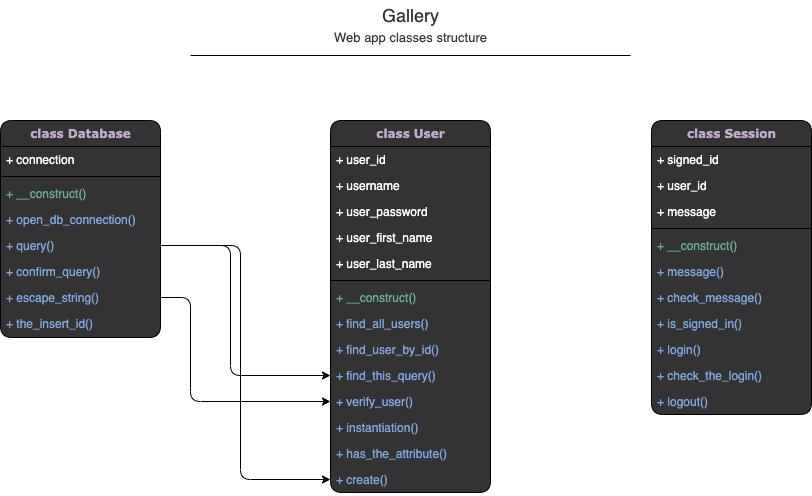

The diagram above was exported from draw.io. Its source (the exported page's mxGraphModel, read from the mxfile embedded in the PNG):
<mxGraphModel dx="706" dy="618" grid="1" gridSize="10" guides="1" tooltips="1" connect="1" arrows="1" fold="1" page="1" pageScale="1" pageWidth="1100" pageHeight="850" background="#ffffff" math="0" shadow="0">
  <root>
    <mxCell id="0" />
    <mxCell id="1" parent="0" />
    <mxCell id="78961159f06e98e8-17" value="&lt;font color=&quot;#c3abd0&quot;&gt;class Database&lt;/font&gt;" style="swimlane;html=1;fontStyle=1;align=center;verticalAlign=top;childLayout=stackLayout;horizontal=1;startSize=26;horizontalStack=0;resizeParent=1;resizeLast=0;collapsible=1;marginBottom=0;swimlaneFillColor=#333333;shadow=0;comic=0;labelBackgroundColor=none;strokeWidth=1;fillColor=#333333;fontFamily=Verdana;fontSize=12;rounded=1;" parent="1" vertex="1">
      <mxGeometry x="90" y="130" width="160" height="217" as="geometry" />
    </mxCell>
    <mxCell id="78961159f06e98e8-21" value="&lt;font color=&quot;#ffffff&quot;&gt;+ connection&lt;/font&gt;" style="text;html=1;align=left;verticalAlign=top;spacingLeft=4;spacingRight=4;whiteSpace=wrap;overflow=hidden;rotatable=0;points=[[0,0.5],[1,0.5]];portConstraint=eastwest;rounded=1;" parent="78961159f06e98e8-17" vertex="1">
      <mxGeometry y="26" width="160" height="26" as="geometry" />
    </mxCell>
    <mxCell id="78961159f06e98e8-19" value="" style="line;html=1;strokeWidth=1;fillColor=none;align=left;verticalAlign=middle;spacingTop=-1;spacingLeft=3;spacingRight=3;rotatable=0;labelPosition=right;points=[];portConstraint=eastwest;rounded=1;" parent="78961159f06e98e8-17" vertex="1">
      <mxGeometry y="52" width="160" height="8" as="geometry" />
    </mxCell>
    <mxCell id="78961159f06e98e8-20" value="&lt;font color=&quot;#67ab9f&quot;&gt;+ __construct()&lt;/font&gt;" style="text;html=1;strokeColor=none;fillColor=none;align=left;verticalAlign=top;spacingLeft=4;spacingRight=4;whiteSpace=wrap;overflow=hidden;rotatable=0;points=[[0,0.5],[1,0.5]];portConstraint=eastwest;rounded=1;" parent="78961159f06e98e8-17" vertex="1">
      <mxGeometry y="60" width="160" height="26" as="geometry" />
    </mxCell>
    <mxCell id="78961159f06e98e8-27" value="&lt;font color=&quot;#7ea6e0&quot;&gt;+ open_db_connection()&lt;/font&gt;" style="text;html=1;strokeColor=none;fillColor=none;align=left;verticalAlign=top;spacingLeft=4;spacingRight=4;whiteSpace=wrap;overflow=hidden;rotatable=0;points=[[0,0.5],[1,0.5]];portConstraint=eastwest;rounded=1;" parent="78961159f06e98e8-17" vertex="1">
      <mxGeometry y="86" width="160" height="26" as="geometry" />
    </mxCell>
    <mxCell id="SDDi-bD-Q6Si9WO9EhB1-6" value="&lt;font color=&quot;#7ea6e0&quot;&gt;+ query()&lt;/font&gt;" style="text;html=1;strokeColor=none;fillColor=none;align=left;verticalAlign=top;spacingLeft=4;spacingRight=4;whiteSpace=wrap;overflow=hidden;rotatable=0;points=[[0,0.5],[1,0.5]];portConstraint=eastwest;rounded=1;" parent="78961159f06e98e8-17" vertex="1">
      <mxGeometry y="112" width="160" height="26" as="geometry" />
    </mxCell>
    <mxCell id="SDDi-bD-Q6Si9WO9EhB1-7" value="&lt;font color=&quot;#7ea6e0&quot;&gt;+ confirm_query()&lt;/font&gt;" style="text;html=1;strokeColor=none;fillColor=none;align=left;verticalAlign=top;spacingLeft=4;spacingRight=4;whiteSpace=wrap;overflow=hidden;rotatable=0;points=[[0,0.5],[1,0.5]];portConstraint=eastwest;rounded=1;" parent="78961159f06e98e8-17" vertex="1">
      <mxGeometry y="138" width="160" height="26" as="geometry" />
    </mxCell>
    <mxCell id="SDDi-bD-Q6Si9WO9EhB1-9" value="&lt;font color=&quot;#7ea6e0&quot;&gt;+ escape_string()&lt;/font&gt;" style="text;html=1;strokeColor=none;fillColor=none;align=left;verticalAlign=top;spacingLeft=4;spacingRight=4;whiteSpace=wrap;overflow=hidden;rotatable=0;points=[[0,0.5],[1,0.5]];portConstraint=eastwest;rounded=1;" parent="78961159f06e98e8-17" vertex="1">
      <mxGeometry y="164" width="160" height="26" as="geometry" />
    </mxCell>
    <mxCell id="SDDi-bD-Q6Si9WO9EhB1-10" value="&lt;font color=&quot;#7ea6e0&quot;&gt;+ the_insert_id()&lt;/font&gt;" style="text;html=1;strokeColor=none;fillColor=none;align=left;verticalAlign=top;spacingLeft=4;spacingRight=4;whiteSpace=wrap;overflow=hidden;rotatable=0;points=[[0,0.5],[1,0.5]];portConstraint=eastwest;rounded=1;" parent="78961159f06e98e8-17" vertex="1">
      <mxGeometry y="190" width="160" height="26" as="geometry" />
    </mxCell>
    <mxCell id="78961159f06e98e8-30" value="&lt;font color=&quot;#c3abd0&quot;&gt;class User&lt;/font&gt;" style="swimlane;html=1;fontStyle=1;align=center;verticalAlign=top;childLayout=stackLayout;horizontal=1;startSize=26;horizontalStack=0;resizeParent=1;resizeLast=0;collapsible=1;marginBottom=0;swimlaneFillColor=#333333;shadow=0;comic=0;labelBackgroundColor=none;strokeWidth=1;fillColor=#333333;fontFamily=Verdana;fontSize=12;rounded=1;" parent="1" vertex="1">
      <mxGeometry x="420" y="130" width="160" height="372" as="geometry" />
    </mxCell>
    <mxCell id="78961159f06e98e8-31" value="&lt;font color=&quot;#ffffff&quot;&gt;+ user_id&lt;/font&gt;" style="text;html=1;strokeColor=none;fillColor=none;align=left;verticalAlign=top;spacingLeft=4;spacingRight=4;whiteSpace=wrap;overflow=hidden;rotatable=0;points=[[0,0.5],[1,0.5]];portConstraint=eastwest;rounded=1;" parent="78961159f06e98e8-30" vertex="1">
      <mxGeometry y="26" width="160" height="26" as="geometry" />
    </mxCell>
    <mxCell id="78961159f06e98e8-32" value="&lt;font color=&quot;#ffffff&quot;&gt;+ username&lt;/font&gt;" style="text;html=1;strokeColor=none;fillColor=none;align=left;verticalAlign=top;spacingLeft=4;spacingRight=4;whiteSpace=wrap;overflow=hidden;rotatable=0;points=[[0,0.5],[1,0.5]];portConstraint=eastwest;rounded=1;" parent="78961159f06e98e8-30" vertex="1">
      <mxGeometry y="52" width="160" height="26" as="geometry" />
    </mxCell>
    <mxCell id="78961159f06e98e8-33" value="&lt;font color=&quot;#ffffff&quot;&gt;+ user_password&lt;/font&gt;" style="text;html=1;strokeColor=none;fillColor=none;align=left;verticalAlign=top;spacingLeft=4;spacingRight=4;whiteSpace=wrap;overflow=hidden;rotatable=0;points=[[0,0.5],[1,0.5]];portConstraint=eastwest;rounded=1;" parent="78961159f06e98e8-30" vertex="1">
      <mxGeometry y="78" width="160" height="26" as="geometry" />
    </mxCell>
    <mxCell id="78961159f06e98e8-34" value="&lt;font color=&quot;#ffffff&quot;&gt;+ user_first_name&lt;/font&gt;" style="text;html=1;strokeColor=none;fillColor=none;align=left;verticalAlign=top;spacingLeft=4;spacingRight=4;whiteSpace=wrap;overflow=hidden;rotatable=0;points=[[0,0.5],[1,0.5]];portConstraint=eastwest;rounded=1;" parent="78961159f06e98e8-30" vertex="1">
      <mxGeometry y="104" width="160" height="26" as="geometry" />
    </mxCell>
    <mxCell id="78961159f06e98e8-36" value="&lt;font color=&quot;#ffffff&quot;&gt;+ user_last_name&lt;/font&gt;" style="text;html=1;strokeColor=none;fillColor=none;align=left;verticalAlign=top;spacingLeft=4;spacingRight=4;whiteSpace=wrap;overflow=hidden;rotatable=0;points=[[0,0.5],[1,0.5]];portConstraint=eastwest;rounded=1;" parent="78961159f06e98e8-30" vertex="1">
      <mxGeometry y="130" width="160" height="26" as="geometry" />
    </mxCell>
    <mxCell id="78961159f06e98e8-38" value="" style="line;html=1;strokeWidth=1;fillColor=none;align=left;verticalAlign=middle;spacingTop=-1;spacingLeft=3;spacingRight=3;rotatable=0;labelPosition=right;points=[];portConstraint=eastwest;rounded=1;" parent="78961159f06e98e8-30" vertex="1">
      <mxGeometry y="156" width="160" height="8" as="geometry" />
    </mxCell>
    <mxCell id="78961159f06e98e8-39" value="&lt;font color=&quot;#67ab9f&quot;&gt;+ __construct()&lt;/font&gt;" style="text;html=1;strokeColor=none;fillColor=none;align=left;verticalAlign=top;spacingLeft=4;spacingRight=4;whiteSpace=wrap;overflow=hidden;rotatable=0;points=[[0,0.5],[1,0.5]];portConstraint=eastwest;rounded=1;" parent="78961159f06e98e8-30" vertex="1">
      <mxGeometry y="164" width="160" height="26" as="geometry" />
    </mxCell>
    <mxCell id="78961159f06e98e8-40" value="&lt;font color=&quot;#7ea6e0&quot;&gt;+ find_all_users()&lt;/font&gt;" style="text;html=1;strokeColor=none;fillColor=none;align=left;verticalAlign=top;spacingLeft=4;spacingRight=4;whiteSpace=wrap;overflow=hidden;rotatable=0;points=[[0,0.5],[1,0.5]];portConstraint=eastwest;rounded=1;" parent="78961159f06e98e8-30" vertex="1">
      <mxGeometry y="190" width="160" height="26" as="geometry" />
    </mxCell>
    <mxCell id="78961159f06e98e8-42" value="&lt;font color=&quot;#7ea6e0&quot;&gt;+ find_user_by_id()&lt;/font&gt;" style="text;html=1;strokeColor=none;fillColor=none;align=left;verticalAlign=top;spacingLeft=4;spacingRight=4;whiteSpace=wrap;overflow=hidden;rotatable=0;points=[[0,0.5],[1,0.5]];portConstraint=eastwest;rounded=1;" parent="78961159f06e98e8-30" vertex="1">
      <mxGeometry y="216" width="160" height="26" as="geometry" />
    </mxCell>
    <mxCell id="SDDi-bD-Q6Si9WO9EhB1-11" value="&lt;font color=&quot;#7ea6e0&quot;&gt;+ find_this_query()&lt;/font&gt;" style="text;html=1;strokeColor=none;fillColor=none;align=left;verticalAlign=top;spacingLeft=4;spacingRight=4;whiteSpace=wrap;overflow=hidden;rotatable=0;points=[[0,0.5],[1,0.5]];portConstraint=eastwest;rounded=1;" parent="78961159f06e98e8-30" vertex="1">
      <mxGeometry y="242" width="160" height="26" as="geometry" />
    </mxCell>
    <mxCell id="SDDi-bD-Q6Si9WO9EhB1-12" value="&lt;font color=&quot;#7ea6e0&quot;&gt;+ verify_user()&lt;/font&gt;" style="text;html=1;strokeColor=none;fillColor=none;align=left;verticalAlign=top;spacingLeft=4;spacingRight=4;whiteSpace=wrap;overflow=hidden;rotatable=0;points=[[0,0.5],[1,0.5]];portConstraint=eastwest;rounded=1;" parent="78961159f06e98e8-30" vertex="1">
      <mxGeometry y="268" width="160" height="26" as="geometry" />
    </mxCell>
    <mxCell id="SDDi-bD-Q6Si9WO9EhB1-13" value="&lt;span&gt;&lt;font color=&quot;#7ea6e0&quot;&gt;+ instantiation()&lt;/font&gt;&lt;/span&gt;" style="text;html=1;strokeColor=none;fillColor=none;align=left;verticalAlign=top;spacingLeft=4;spacingRight=4;whiteSpace=wrap;overflow=hidden;rotatable=0;points=[[0,0.5],[1,0.5]];portConstraint=eastwest;rounded=1;" parent="78961159f06e98e8-30" vertex="1">
      <mxGeometry y="294" width="160" height="26" as="geometry" />
    </mxCell>
    <mxCell id="SDDi-bD-Q6Si9WO9EhB1-14" value="&lt;span&gt;&lt;font color=&quot;#7ea6e0&quot;&gt;+ has_the_attribute()&lt;/font&gt;&lt;/span&gt;" style="text;html=1;strokeColor=none;fillColor=none;align=left;verticalAlign=top;spacingLeft=4;spacingRight=4;whiteSpace=wrap;overflow=hidden;rotatable=0;points=[[0,0.5],[1,0.5]];portConstraint=eastwest;rounded=1;" parent="78961159f06e98e8-30" vertex="1">
      <mxGeometry y="320" width="160" height="26" as="geometry" />
    </mxCell>
    <mxCell id="FUEqgNB4OeXRj0Ol-8Pc-1" value="&lt;span&gt;&lt;font color=&quot;#7ea6e0&quot;&gt;+ create()&lt;/font&gt;&lt;/span&gt;" style="text;html=1;strokeColor=none;fillColor=none;align=left;verticalAlign=top;spacingLeft=4;spacingRight=4;whiteSpace=wrap;overflow=hidden;rotatable=0;points=[[0,0.5],[1,0.5]];portConstraint=eastwest;rounded=1;" parent="78961159f06e98e8-30" vertex="1">
      <mxGeometry y="346" width="160" height="26" as="geometry" />
    </mxCell>
    <mxCell id="78961159f06e98e8-43" value="&lt;font color=&quot;#c3abd0&quot;&gt;class Session&lt;/font&gt;" style="swimlane;html=1;fontStyle=1;align=center;verticalAlign=top;childLayout=stackLayout;horizontal=1;startSize=26;horizontalStack=0;resizeParent=1;resizeLast=0;collapsible=1;marginBottom=0;swimlaneFillColor=#333333;shadow=0;comic=0;labelBackgroundColor=none;strokeWidth=1;fillColor=#333333;fontFamily=Verdana;fontSize=12;rounded=1;" parent="1" vertex="1">
      <mxGeometry x="741" y="130" width="160" height="294" as="geometry" />
    </mxCell>
    <mxCell id="78961159f06e98e8-44" value="&lt;font color=&quot;#ffffff&quot;&gt;+ signed_id&lt;/font&gt;" style="text;html=1;strokeColor=none;fillColor=none;align=left;verticalAlign=top;spacingLeft=4;spacingRight=4;whiteSpace=wrap;overflow=hidden;rotatable=0;points=[[0,0.5],[1,0.5]];portConstraint=eastwest;rounded=1;" parent="78961159f06e98e8-43" vertex="1">
      <mxGeometry y="26" width="160" height="26" as="geometry" />
    </mxCell>
    <mxCell id="78961159f06e98e8-45" value="&lt;font color=&quot;#ffffff&quot;&gt;+ user_id&lt;/font&gt;" style="text;html=1;strokeColor=none;fillColor=none;align=left;verticalAlign=top;spacingLeft=4;spacingRight=4;whiteSpace=wrap;overflow=hidden;rotatable=0;points=[[0,0.5],[1,0.5]];portConstraint=eastwest;glass=0;rounded=1;" parent="78961159f06e98e8-43" vertex="1">
      <mxGeometry y="52" width="160" height="26" as="geometry" />
    </mxCell>
    <mxCell id="78961159f06e98e8-49" value="&lt;font color=&quot;#ffffff&quot;&gt;+ message&lt;/font&gt;" style="text;html=1;strokeColor=none;fillColor=none;align=left;verticalAlign=top;spacingLeft=4;spacingRight=4;whiteSpace=wrap;overflow=hidden;rotatable=0;points=[[0,0.5],[1,0.5]];portConstraint=eastwest;rounded=1;" parent="78961159f06e98e8-43" vertex="1">
      <mxGeometry y="78" width="160" height="26" as="geometry" />
    </mxCell>
    <mxCell id="78961159f06e98e8-51" value="" style="line;html=1;strokeWidth=1;fillColor=none;align=left;verticalAlign=middle;spacingTop=-1;spacingLeft=3;spacingRight=3;rotatable=0;labelPosition=right;points=[];portConstraint=eastwest;rounded=1;" parent="78961159f06e98e8-43" vertex="1">
      <mxGeometry y="104" width="160" height="8" as="geometry" />
    </mxCell>
    <mxCell id="78961159f06e98e8-52" value="&lt;font color=&quot;#67ab9f&quot;&gt;+ __construct()&lt;/font&gt;" style="text;html=1;strokeColor=none;fillColor=none;align=left;verticalAlign=top;spacingLeft=4;spacingRight=4;whiteSpace=wrap;overflow=hidden;rotatable=0;points=[[0,0.5],[1,0.5]];portConstraint=eastwest;rounded=1;" parent="78961159f06e98e8-43" vertex="1">
      <mxGeometry y="112" width="160" height="26" as="geometry" />
    </mxCell>
    <mxCell id="78961159f06e98e8-53" value="&lt;font color=&quot;#7ea6e0&quot;&gt;+ message()&lt;/font&gt;" style="text;html=1;strokeColor=none;fillColor=none;align=left;verticalAlign=top;spacingLeft=4;spacingRight=4;whiteSpace=wrap;overflow=hidden;rotatable=0;points=[[0,0.5],[1,0.5]];portConstraint=eastwest;rounded=1;" parent="78961159f06e98e8-43" vertex="1">
      <mxGeometry y="138" width="160" height="26" as="geometry" />
    </mxCell>
    <mxCell id="SDDi-bD-Q6Si9WO9EhB1-1" value="&lt;font color=&quot;#7ea6e0&quot;&gt;+ check_message()&lt;/font&gt;" style="text;html=1;strokeColor=none;fillColor=none;align=left;verticalAlign=top;spacingLeft=4;spacingRight=4;whiteSpace=wrap;overflow=hidden;rotatable=0;points=[[0,0.5],[1,0.5]];portConstraint=eastwest;rounded=1;" parent="78961159f06e98e8-43" vertex="1">
      <mxGeometry y="164" width="160" height="26" as="geometry" />
    </mxCell>
    <mxCell id="SDDi-bD-Q6Si9WO9EhB1-2" value="&lt;font color=&quot;#7ea6e0&quot;&gt;+ is_signed_in()&lt;/font&gt;" style="text;html=1;strokeColor=none;fillColor=none;align=left;verticalAlign=top;spacingLeft=4;spacingRight=4;whiteSpace=wrap;overflow=hidden;rotatable=0;points=[[0,0.5],[1,0.5]];portConstraint=eastwest;rounded=1;" parent="78961159f06e98e8-43" vertex="1">
      <mxGeometry y="190" width="160" height="26" as="geometry" />
    </mxCell>
    <mxCell id="SDDi-bD-Q6Si9WO9EhB1-3" value="&lt;font color=&quot;#7ea6e0&quot;&gt;+ login()&lt;/font&gt;" style="text;html=1;strokeColor=none;fillColor=none;align=left;verticalAlign=top;spacingLeft=4;spacingRight=4;whiteSpace=wrap;overflow=hidden;rotatable=0;points=[[0,0.5],[1,0.5]];portConstraint=eastwest;rounded=1;" parent="78961159f06e98e8-43" vertex="1">
      <mxGeometry y="216" width="160" height="26" as="geometry" />
    </mxCell>
    <mxCell id="SDDi-bD-Q6Si9WO9EhB1-4" value="&lt;font color=&quot;#7ea6e0&quot;&gt;+ check_the_login()&lt;/font&gt;" style="text;html=1;strokeColor=none;fillColor=none;align=left;verticalAlign=top;spacingLeft=4;spacingRight=4;whiteSpace=wrap;overflow=hidden;rotatable=0;points=[[0,0.5],[1,0.5]];portConstraint=eastwest;rounded=1;" parent="78961159f06e98e8-43" vertex="1">
      <mxGeometry y="242" width="160" height="26" as="geometry" />
    </mxCell>
    <mxCell id="SDDi-bD-Q6Si9WO9EhB1-5" value="&lt;font color=&quot;#7ea6e0&quot;&gt;+ logout()&lt;/font&gt;" style="text;html=1;strokeColor=none;fillColor=none;align=left;verticalAlign=top;spacingLeft=4;spacingRight=4;whiteSpace=wrap;overflow=hidden;rotatable=0;points=[[0,0.5],[1,0.5]];portConstraint=eastwest;rounded=1;" parent="78961159f06e98e8-43" vertex="1">
      <mxGeometry y="268" width="160" height="26" as="geometry" />
    </mxCell>
    <mxCell id="SDDi-bD-Q6Si9WO9EhB1-18" value="" style="edgeStyle=elbowEdgeStyle;elbow=horizontal;endArrow=classic;html=1;exitX=1;exitY=0.5;exitDx=0;exitDy=0;entryX=0;entryY=0.5;entryDx=0;entryDy=0;" parent="1" source="SDDi-bD-Q6Si9WO9EhB1-6" target="SDDi-bD-Q6Si9WO9EhB1-11" edge="1">
      <mxGeometry width="50" height="50" relative="1" as="geometry">
        <mxPoint x="420" y="250" as="sourcePoint" />
        <mxPoint x="470" y="200" as="targetPoint" />
        <Array as="points">
          <mxPoint x="320" y="260" />
        </Array>
      </mxGeometry>
    </mxCell>
    <mxCell id="SDDi-bD-Q6Si9WO9EhB1-19" value="" style="edgeStyle=elbowEdgeStyle;elbow=horizontal;endArrow=classic;html=1;exitX=1;exitY=0.5;exitDx=0;exitDy=0;entryX=0;entryY=0.5;entryDx=0;entryDy=0;" parent="1" source="SDDi-bD-Q6Si9WO9EhB1-9" target="SDDi-bD-Q6Si9WO9EhB1-12" edge="1">
      <mxGeometry width="50" height="50" relative="1" as="geometry">
        <mxPoint x="420" y="250" as="sourcePoint" />
        <mxPoint x="470" y="200" as="targetPoint" />
        <Array as="points">
          <mxPoint x="280" y="360" />
        </Array>
      </mxGeometry>
    </mxCell>
    <mxCell id="SDDi-bD-Q6Si9WO9EhB1-21" value="&lt;font color=&quot;#333333&quot; style=&quot;font-size: 13px&quot;&gt;Web app classes structure&lt;/font&gt;" style="text;html=1;align=center;verticalAlign=middle;resizable=0;points=[];autosize=1;strokeColor=none;fillColor=none;fontColor=#C3ABD0;fontSize=21;" parent="1" vertex="1">
      <mxGeometry x="415" y="30" width="170" height="30" as="geometry" />
    </mxCell>
    <mxCell id="SDDi-bD-Q6Si9WO9EhB1-25" value="" style="line;strokeWidth=1;html=1;rounded=0;labelBackgroundColor=none;fontSize=6;fontColor=#333333;fillColor=#333333;gradientColor=none;horizontal=1;" parent="1" vertex="1">
      <mxGeometry x="280" y="60" width="440" height="10" as="geometry" />
    </mxCell>
    <mxCell id="SDDi-bD-Q6Si9WO9EhB1-28" value="&lt;font color=&quot;#333333&quot;&gt;&lt;span style=&quot;font-size: 18px&quot;&gt;Gallery&lt;/span&gt;&lt;/font&gt;" style="text;html=1;align=center;verticalAlign=middle;resizable=0;points=[];autosize=1;strokeColor=none;fillColor=none;fontColor=#C3ABD0;fontSize=21;" parent="1" vertex="1">
      <mxGeometry x="465" y="10" width="70" height="30" as="geometry" />
    </mxCell>
    <mxCell id="FUEqgNB4OeXRj0Ol-8Pc-2" value="" style="edgeStyle=elbowEdgeStyle;elbow=horizontal;endArrow=classic;html=1;exitX=1;exitY=0.5;exitDx=0;exitDy=0;entryX=0;entryY=0.5;entryDx=0;entryDy=0;" parent="1" source="SDDi-bD-Q6Si9WO9EhB1-6" target="FUEqgNB4OeXRj0Ol-8Pc-1" edge="1">
      <mxGeometry width="50" height="50" relative="1" as="geometry">
        <mxPoint x="260" y="265" as="sourcePoint" />
        <mxPoint x="430" y="395" as="targetPoint" />
        <Array as="points">
          <mxPoint x="330" y="270" />
        </Array>
      </mxGeometry>
    </mxCell>
  </root>
</mxGraphModel>